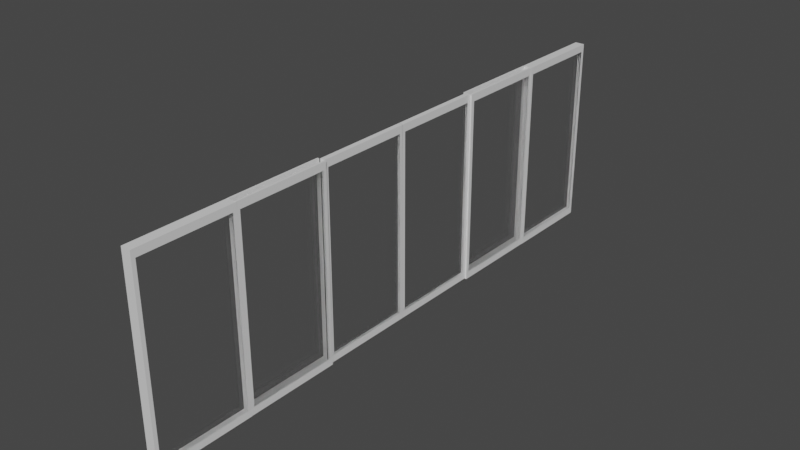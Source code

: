 # Source: SlidingDoors.blend  (saved by Blender 2.80.75; exported with 4.5.12 LTS)
import bpy
from mathutils import Matrix  # noqa: F401  (used for matrix-valued properties, if any)

bpy.ops.wm.read_factory_settings(use_empty=True)
scene = bpy.context.scene
scene.name = 'Scene'

# ---- collections
col_collection = bpy.data.collections.new('Collection'); scene.collection.children.link(col_collection)

# ---- materials (node trees are filled in below, after node groups)
mat_glass = bpy.data.materials.new('Glass')
mat_glass.use_transparent_shadow = False
mat_glass.preview_render_type = 'FLAT'
mat_frame = bpy.data.materials.new('Frame')
mat_frame.alpha_threshold = 0.0
mat_frame.use_transparent_shadow = False
mat_frame.line_color = (0.0, 0.0, 0.0, 1.0)
mat_frame_001 = bpy.data.materials.new('Frame.001')
mat_frame_001.alpha_threshold = 0.0
mat_frame_001.use_transparent_shadow = False
mat_frame_001.line_color = (0.0, 0.0, 0.0, 1.0)

# ---- material node trees
mat_glass.use_nodes = True; mat_glass.node_tree.nodes.clear()
_N = mat_glass.node_tree.nodes; _L = mat_glass.node_tree.links
n0 = _N.new('ShaderNodeOutputMaterial'); n0.name = 'Material Output'; n0.location = (300, 300)
n1 = _N.new('ShaderNodeBsdfGlass'); n1.name = 'Glass BSDF'; n1.location = (10, 300)
n1.distribution = 'BECKMANN'
n1.inputs[2].default_value = 1.45
_L.new(n1.outputs[0], n0.inputs[0])
n0.is_active_output = True
mat_frame.use_nodes = True; mat_frame.node_tree.nodes.clear()
_N = mat_frame.node_tree.nodes; _L = mat_frame.node_tree.links
n0 = _N.new('ShaderNodeOutputMaterial'); n0.name = 'Material Output'; n0.location = (300, 300)
n1 = _N.new('ShaderNodeBsdfPrincipled'); n1.name = 'Principled BSDF'; n1.location = (10, 300)
n1.distribution = 'GGX'
n1.subsurface_method = 'BURLEY'
n1.inputs[2].default_value = 0.4
n1.inputs[3].default_value = 1.45
n1.inputs[27].default_value = (0.0, 0.0, 0.0, 1.0)
n1.inputs[28].default_value = 1.0
_L.new(n1.outputs[0], n0.inputs[0])
n0.is_active_output = True
mat_frame_001.use_nodes = True; mat_frame_001.node_tree.nodes.clear()
_N = mat_frame_001.node_tree.nodes; _L = mat_frame_001.node_tree.links
n0 = _N.new('ShaderNodeOutputMaterial'); n0.name = 'Material Output'; n0.location = (300, 300)
n1 = _N.new('ShaderNodeBsdfPrincipled'); n1.name = 'Principled BSDF'; n1.location = (10, 300)
n1.distribution = 'GGX'
n1.subsurface_method = 'BURLEY'
n1.inputs[2].default_value = 0.4
n1.inputs[3].default_value = 1.45
n1.inputs[27].default_value = (0.0, 0.0, 0.0, 1.0)
n1.inputs[28].default_value = 1.0
_L.new(n1.outputs[0], n0.inputs[0])
n0.is_active_output = True

# ---- world
world_world = bpy.data.worlds.new('World'); scene.world = world_world
world_world.use_nodes = True; world_world.node_tree.nodes.clear()
_N = world_world.node_tree.nodes; _L = world_world.node_tree.links
n0 = _N.new('ShaderNodeOutputWorld'); n0.name = 'World Output'; n0.location = (300, 300)
n1 = _N.new('ShaderNodeBackground'); n1.name = 'Background'; n1.location = (10, 300)
n1.inputs[0].default_value = (0.05088, 0.05088, 0.05088, 1.0)
_L.new(n1.outputs[0], n0.inputs[0])
n0.is_active_output = True
world_world.color = (0.05088, 0.05088, 0.05088)
world_world.use_sun_shadow = False
world_world.sun_shadow_jitter_overblur = 0.0

# ---- meshes
me_cube = bpy.data.meshes.new('Cube')
me_cube.from_pydata([(1.0, 0.9231, 0.9231), (1.0, 0.9231, -0.9231), (1.0, -0.9231, 0.9231), (1.0, -0.9231, -0.9231), (-1.0, 0.9231, 0.9231), (-1.0, 0.9231, -0.9231), (-1.0, -0.9231, 0.9231), (-1.0, -0.9231, -0.9231), (-1.0, 1.0, -1.0), (-1.0, -1.0, -1.0), (1.0, 1.0, 1.0), (1.0, 1.0, -1.0), (-1.0, -1.0, 1.0), (1.0, -1.0, 1.0), (1.0, -1.0, -1.0), (-1.0, 1.0, 1.0)], [], [(10, 15, 12, 13), (14, 13, 12, 9), (7, 6, 4, 5), (8, 11, 14, 9), (1, 0, 2, 3), (8, 15, 10, 11), (7, 5, 8, 9), (0, 1, 11, 10), (6, 7, 9, 12), (3, 2, 13, 14), (5, 4, 15, 8), (2, 0, 10, 13), (4, 6, 12, 15), (1, 3, 14, 11)])
me_cube.polygons.foreach_set('material_index', [1, 1, 0, 1, 0, 1, 1, 1, 1, 1, 1, 1, 1, 1])
_uv = me_cube.uv_layers.new(name='UVMap')
_uv.uv.foreach_set('vector', [0.375, 0.0, 0.625, 0.0, 0.625, 0.25, 0.375, 0.25, 0.375, 0.25, 0.625, 0.25, 0.625, 0.5, 0.375, 0.5, 0.3846, 0.5096, 0.6154, 0.5096, 0.6154, 0.7404, 0.3846, 0.7404, 0.375, 0.75, 0.625, 0.75, 0.625, 1.0, 0.375, 1.0, 0.1346, 0.5096, 0.3654, 0.5096, 0.3654, 0.7404, 0.1346, 0.7404, 0.625, 0.5, 0.875, 0.5, 0.875, 0.75, 0.625, 0.75, 0.3846, 0.5096, 0.3846, 0.7404, 0.375, 0.75, 0.375, 0.5, 0.3654, 0.5096, 0.1346, 0.5096, 0.125, 0.5, 0.375, 0.5, 0.6154, 0.5096, 0.3846, 0.5096, 0.375, 0.5, 0.625, 0.5, 0.1346, 0.7404, 0.3654, 0.7404, 0.375, 0.75, 0.125, 0.75, 0.3846, 0.7404, 0.6154, 0.7404, 0.625, 0.75, 0.375, 0.75, 0.3654, 0.7404, 0.3654, 0.5096, 0.375, 0.5, 0.375, 0.75, 0.6154, 0.7404, 0.6154, 0.5096, 0.625, 0.5, 0.625, 0.75, 0.1346, 0.5096, 0.1346, 0.7404, 0.125, 0.75, 0.125, 0.5])
me_cube.materials.append(mat_glass)
me_cube.materials.append(mat_frame)
me_cube.use_remesh_preserve_volume = False
me_cube.use_remesh_preserve_attributes = False
me_cube.use_mirror_vertex_groups = False
me_cube.update()
me_cube_002 = bpy.data.meshes.new('Cube.002')
me_cube_002.from_pydata([(1.0, 0.9231, 0.9231), (1.0, 0.9231, -0.9231), (1.0, -0.9231, 0.9231), (1.0, -0.9231, -0.9231), (-1.0, 0.9231, 0.9231), (-1.0, 0.9231, -0.9231), (-1.0, -0.9231, 0.9231), (-1.0, -0.9231, -0.9231), (-1.0, 1.0, -1.0), (-1.0, -1.0, -1.0), (1.0, 1.0, 1.0), (1.0, 1.0, -1.0), (-1.0, -1.0, 1.0), (1.0, -1.0, 1.0), (1.0, -1.0, -1.0), (-1.0, 1.0, 1.0)], [], [(10, 15, 12, 13), (14, 13, 12, 9), (7, 6, 4, 5), (8, 11, 14, 9), (1, 0, 2, 3), (8, 15, 10, 11), (7, 5, 8, 9), (0, 1, 11, 10), (6, 7, 9, 12), (3, 2, 13, 14), (5, 4, 15, 8), (2, 0, 10, 13), (4, 6, 12, 15), (1, 3, 14, 11)])
me_cube_002.polygons.foreach_set('material_index', [0, 0, 1, 0, 1, 0, 0, 0, 0, 0, 0, 0, 0, 0])
_uv = me_cube_002.uv_layers.new(name='UVMap')
_uv.uv.foreach_set('vector', [0.375, 0.0, 0.625, 0.0, 0.625, 0.25, 0.375, 0.25, 0.375, 0.25, 0.625, 0.25, 0.625, 0.5, 0.375, 0.5, 0.3846, 0.5096, 0.6154, 0.5096, 0.6154, 0.7404, 0.3846, 0.7404, 0.375, 0.75, 0.625, 0.75, 0.625, 1.0, 0.375, 1.0, 0.1346, 0.5096, 0.3654, 0.5096, 0.3654, 0.7404, 0.1346, 0.7404, 0.625, 0.5, 0.875, 0.5, 0.875, 0.75, 0.625, 0.75, 0.3846, 0.5096, 0.3846, 0.7404, 0.375, 0.75, 0.375, 0.5, 0.3654, 0.5096, 0.1346, 0.5096, 0.125, 0.5, 0.375, 0.5, 0.6154, 0.5096, 0.3846, 0.5096, 0.375, 0.5, 0.625, 0.5, 0.1346, 0.7404, 0.3654, 0.7404, 0.375, 0.75, 0.125, 0.75, 0.3846, 0.7404, 0.6154, 0.7404, 0.625, 0.75, 0.375, 0.75, 0.3654, 0.7404, 0.3654, 0.5096, 0.375, 0.5, 0.375, 0.75, 0.6154, 0.7404, 0.6154, 0.5096, 0.625, 0.5, 0.625, 0.75, 0.1346, 0.5096, 0.1346, 0.7404, 0.125, 0.75, 0.125, 0.5])
me_cube_002.materials.append(mat_frame_001)
me_cube_002.materials.append(mat_glass)
me_cube_002.use_remesh_preserve_volume = False
me_cube_002.use_remesh_preserve_attributes = False
me_cube_002.use_mirror_vertex_groups = False
me_cube_002.update()
me_cube_003 = bpy.data.meshes.new('Cube.003')
me_cube_003.from_pydata([(1.0, 0.9231, 0.9231), (1.0, 0.9231, -0.9231), (1.0, -0.9231, 0.9231), (1.0, -0.9231, -0.9231), (-1.0, 0.9231, 0.9231), (-1.0, 0.9231, -0.9231), (-1.0, -0.9231, 0.9231), (-1.0, -0.9231, -0.9231), (-1.0, 1.0, -1.0), (-1.0, -1.0, -1.0), (1.0, 1.0, 1.0), (1.0, 1.0, -1.0), (-1.0, -1.0, 1.0), (1.0, -1.0, 1.0), (1.0, -1.0, -1.0), (-1.0, 1.0, 1.0)], [], [(10, 15, 12, 13), (14, 13, 12, 9), (7, 6, 4, 5), (8, 11, 14, 9), (1, 0, 2, 3), (8, 15, 10, 11), (7, 5, 8, 9), (0, 1, 11, 10), (6, 7, 9, 12), (3, 2, 13, 14), (5, 4, 15, 8), (2, 0, 10, 13), (4, 6, 12, 15), (1, 3, 14, 11)])
me_cube_003.polygons.foreach_set('material_index', [0, 0, 1, 0, 1, 0, 0, 0, 0, 0, 0, 0, 0, 0])
_uv = me_cube_003.uv_layers.new(name='UVMap')
_uv.uv.foreach_set('vector', [0.375, 0.0, 0.625, 0.0, 0.625, 0.25, 0.375, 0.25, 0.375, 0.25, 0.625, 0.25, 0.625, 0.5, 0.375, 0.5, 0.3846, 0.5096, 0.6154, 0.5096, 0.6154, 0.7404, 0.3846, 0.7404, 0.375, 0.75, 0.625, 0.75, 0.625, 1.0, 0.375, 1.0, 0.1346, 0.5096, 0.3654, 0.5096, 0.3654, 0.7404, 0.1346, 0.7404, 0.625, 0.5, 0.875, 0.5, 0.875, 0.75, 0.625, 0.75, 0.3846, 0.5096, 0.3846, 0.7404, 0.375, 0.75, 0.375, 0.5, 0.3654, 0.5096, 0.1346, 0.5096, 0.125, 0.5, 0.375, 0.5, 0.6154, 0.5096, 0.3846, 0.5096, 0.375, 0.5, 0.625, 0.5, 0.1346, 0.7404, 0.3654, 0.7404, 0.375, 0.75, 0.125, 0.75, 0.3846, 0.7404, 0.6154, 0.7404, 0.625, 0.75, 0.375, 0.75, 0.3654, 0.7404, 0.3654, 0.5096, 0.375, 0.5, 0.375, 0.75, 0.6154, 0.7404, 0.6154, 0.5096, 0.625, 0.5, 0.625, 0.75, 0.1346, 0.5096, 0.1346, 0.7404, 0.125, 0.75, 0.125, 0.5])
me_cube_003.materials.append(mat_frame)
me_cube_003.materials.append(mat_glass)
me_cube_003.use_remesh_preserve_volume = False
me_cube_003.use_remesh_preserve_attributes = False
me_cube_003.use_mirror_vertex_groups = False
me_cube_003.update()
me_cube_004 = bpy.data.meshes.new('Cube.004')
me_cube_004.from_pydata([(1.0, 0.9231, 0.9231), (1.0, 0.9231, -0.9231), (1.0, -0.9231, 0.9231), (1.0, -0.9231, -0.9231), (-1.0, 0.9231, 0.9231), (-1.0, 0.9231, -0.9231), (-1.0, -0.9231, 0.9231), (-1.0, -0.9231, -0.9231), (-1.0, 1.0, -1.0), (-1.0, -1.0, -1.0), (1.0, 1.0, 1.0), (1.0, 1.0, -1.0), (-1.0, -1.0, 1.0), (1.0, -1.0, 1.0), (1.0, -1.0, -1.0), (-1.0, 1.0, 1.0)], [], [(10, 15, 12, 13), (14, 13, 12, 9), (7, 6, 4, 5), (8, 11, 14, 9), (1, 0, 2, 3), (8, 15, 10, 11), (7, 5, 8, 9), (0, 1, 11, 10), (6, 7, 9, 12), (3, 2, 13, 14), (5, 4, 15, 8), (2, 0, 10, 13), (4, 6, 12, 15), (1, 3, 14, 11)])
me_cube_004.polygons.foreach_set('material_index', [0, 0, 1, 0, 1, 0, 0, 0, 0, 0, 0, 0, 0, 0])
_uv = me_cube_004.uv_layers.new(name='UVMap')
_uv.uv.foreach_set('vector', [0.375, 0.0, 0.625, 0.0, 0.625, 0.25, 0.375, 0.25, 0.375, 0.25, 0.625, 0.25, 0.625, 0.5, 0.375, 0.5, 0.3846, 0.5096, 0.6154, 0.5096, 0.6154, 0.7404, 0.3846, 0.7404, 0.375, 0.75, 0.625, 0.75, 0.625, 1.0, 0.375, 1.0, 0.1346, 0.5096, 0.3654, 0.5096, 0.3654, 0.7404, 0.1346, 0.7404, 0.625, 0.5, 0.875, 0.5, 0.875, 0.75, 0.625, 0.75, 0.3846, 0.5096, 0.3846, 0.7404, 0.375, 0.75, 0.375, 0.5, 0.3654, 0.5096, 0.1346, 0.5096, 0.125, 0.5, 0.375, 0.5, 0.6154, 0.5096, 0.3846, 0.5096, 0.375, 0.5, 0.625, 0.5, 0.1346, 0.7404, 0.3654, 0.7404, 0.375, 0.75, 0.125, 0.75, 0.3846, 0.7404, 0.6154, 0.7404, 0.625, 0.75, 0.375, 0.75, 0.3654, 0.7404, 0.3654, 0.5096, 0.375, 0.5, 0.375, 0.75, 0.6154, 0.7404, 0.6154, 0.5096, 0.625, 0.5, 0.625, 0.75, 0.1346, 0.5096, 0.1346, 0.7404, 0.125, 0.75, 0.125, 0.5])
me_cube_004.materials.append(mat_frame)
me_cube_004.materials.append(mat_glass)
me_cube_004.use_remesh_preserve_volume = False
me_cube_004.use_remesh_preserve_attributes = False
me_cube_004.use_mirror_vertex_groups = False
me_cube_004.update()
me_cube_006 = bpy.data.meshes.new('Cube.006')
me_cube_006.from_pydata([(1.0, 0.9231, 0.9231), (1.0, 0.9231, -0.9231), (1.0, -0.9231, 0.9231), (1.0, -0.9231, -0.9231), (-1.0, 0.9231, 0.9231), (-1.0, 0.9231, -0.9231), (-1.0, -0.9231, 0.9231), (-1.0, -0.9231, -0.9231), (-1.0, 1.0, -1.0), (-1.0, -1.0, -1.0), (1.0, 1.0, 1.0), (1.0, 1.0, -1.0), (-1.0, -1.0, 1.0), (1.0, -1.0, 1.0), (1.0, -1.0, -1.0), (-1.0, 1.0, 1.0)], [], [(10, 15, 12, 13), (14, 13, 12, 9), (7, 6, 4, 5), (8, 11, 14, 9), (1, 0, 2, 3), (8, 15, 10, 11), (7, 5, 8, 9), (0, 1, 11, 10), (6, 7, 9, 12), (3, 2, 13, 14), (5, 4, 15, 8), (2, 0, 10, 13), (4, 6, 12, 15), (1, 3, 14, 11)])
me_cube_006.polygons.foreach_set('material_index', [0, 0, 1, 0, 1, 0, 0, 0, 0, 0, 0, 0, 0, 0])
_uv = me_cube_006.uv_layers.new(name='UVMap')
_uv.uv.foreach_set('vector', [0.375, 0.0, 0.625, 0.0, 0.625, 0.25, 0.375, 0.25, 0.375, 0.25, 0.625, 0.25, 0.625, 0.5, 0.375, 0.5, 0.3846, 0.5096, 0.6154, 0.5096, 0.6154, 0.7404, 0.3846, 0.7404, 0.375, 0.75, 0.625, 0.75, 0.625, 1.0, 0.375, 1.0, 0.1346, 0.5096, 0.3654, 0.5096, 0.3654, 0.7404, 0.1346, 0.7404, 0.625, 0.5, 0.875, 0.5, 0.875, 0.75, 0.625, 0.75, 0.3846, 0.5096, 0.3846, 0.7404, 0.375, 0.75, 0.375, 0.5, 0.3654, 0.5096, 0.1346, 0.5096, 0.125, 0.5, 0.375, 0.5, 0.6154, 0.5096, 0.3846, 0.5096, 0.375, 0.5, 0.625, 0.5, 0.1346, 0.7404, 0.3654, 0.7404, 0.375, 0.75, 0.125, 0.75, 0.3846, 0.7404, 0.6154, 0.7404, 0.625, 0.75, 0.375, 0.75, 0.3654, 0.7404, 0.3654, 0.5096, 0.375, 0.5, 0.375, 0.75, 0.6154, 0.7404, 0.6154, 0.5096, 0.625, 0.5, 0.625, 0.75, 0.1346, 0.5096, 0.1346, 0.7404, 0.125, 0.75, 0.125, 0.5])
me_cube_006.materials.append(mat_frame)
me_cube_006.materials.append(mat_glass)
me_cube_006.use_remesh_preserve_volume = False
me_cube_006.use_remesh_preserve_attributes = False
me_cube_006.use_mirror_vertex_groups = False
me_cube_006.update()
me_cube_009 = bpy.data.meshes.new('Cube.009')
me_cube_009.from_pydata([(1.0, 0.9231, 0.9231), (1.0, 0.9231, -0.9231), (1.0, -0.9231, 0.9231), (1.0, -0.9231, -0.9231), (-1.0, 0.9231, 0.9231), (-1.0, 0.9231, -0.9231), (-1.0, -0.9231, 0.9231), (-1.0, -0.9231, -0.9231), (-1.0, 1.0, -1.0), (-1.0, -1.0, -1.0), (1.0, 1.0, 1.0), (1.0, 1.0, -1.0), (-1.0, -1.0, 1.0), (1.0, -1.0, 1.0), (1.0, -1.0, -1.0), (-1.0, 1.0, 1.0)], [], [(10, 15, 12, 13), (14, 13, 12, 9), (7, 6, 4, 5), (8, 11, 14, 9), (1, 0, 2, 3), (8, 15, 10, 11), (7, 5, 8, 9), (0, 1, 11, 10), (6, 7, 9, 12), (3, 2, 13, 14), (5, 4, 15, 8), (2, 0, 10, 13), (4, 6, 12, 15), (1, 3, 14, 11)])
me_cube_009.polygons.foreach_set('material_index', [0, 0, 1, 0, 1, 0, 0, 0, 0, 0, 0, 0, 0, 0])
_uv = me_cube_009.uv_layers.new(name='UVMap')
_uv.uv.foreach_set('vector', [0.375, 0.0, 0.625, 0.0, 0.625, 0.25, 0.375, 0.25, 0.375, 0.25, 0.625, 0.25, 0.625, 0.5, 0.375, 0.5, 0.3846, 0.5096, 0.6154, 0.5096, 0.6154, 0.7404, 0.3846, 0.7404, 0.375, 0.75, 0.625, 0.75, 0.625, 1.0, 0.375, 1.0, 0.1346, 0.5096, 0.3654, 0.5096, 0.3654, 0.7404, 0.1346, 0.7404, 0.625, 0.5, 0.875, 0.5, 0.875, 0.75, 0.625, 0.75, 0.3846, 0.5096, 0.3846, 0.7404, 0.375, 0.75, 0.375, 0.5, 0.3654, 0.5096, 0.1346, 0.5096, 0.125, 0.5, 0.375, 0.5, 0.6154, 0.5096, 0.3846, 0.5096, 0.375, 0.5, 0.625, 0.5, 0.1346, 0.7404, 0.3654, 0.7404, 0.375, 0.75, 0.125, 0.75, 0.3846, 0.7404, 0.6154, 0.7404, 0.625, 0.75, 0.375, 0.75, 0.3654, 0.7404, 0.3654, 0.5096, 0.375, 0.5, 0.375, 0.75, 0.6154, 0.7404, 0.6154, 0.5096, 0.625, 0.5, 0.625, 0.75, 0.1346, 0.5096, 0.1346, 0.7404, 0.125, 0.75, 0.125, 0.5])
me_cube_009.materials.append(mat_frame)
me_cube_009.materials.append(mat_glass)
me_cube_009.use_remesh_preserve_volume = False
me_cube_009.use_remesh_preserve_attributes = False
me_cube_009.use_mirror_vertex_groups = False
me_cube_009.update()
me_cube_008 = bpy.data.meshes.new('Cube.008')
me_cube_008.from_pydata([(1.0, 0.9231, 0.9231), (1.0, 0.9231, -0.9231), (1.0, -0.9231, 0.9231), (1.0, -0.9231, -0.9231), (-1.0, 0.9231, 0.9231), (-1.0, 0.9231, -0.9231), (-1.0, -0.9231, 0.9231), (-1.0, -0.9231, -0.9231), (-1.0, 1.0, -1.0), (-1.0, -1.0, -1.0), (1.0, 1.0, 1.0), (1.0, 1.0, -1.0), (-1.0, -1.0, 1.0), (1.0, -1.0, 1.0), (1.0, -1.0, -1.0), (-1.0, 1.0, 1.0)], [], [(10, 15, 12, 13), (14, 13, 12, 9), (7, 6, 4, 5), (8, 11, 14, 9), (1, 0, 2, 3), (8, 15, 10, 11), (7, 5, 8, 9), (0, 1, 11, 10), (6, 7, 9, 12), (3, 2, 13, 14), (5, 4, 15, 8), (2, 0, 10, 13), (4, 6, 12, 15), (1, 3, 14, 11)])
me_cube_008.polygons.foreach_set('material_index', [0, 0, 1, 0, 1, 0, 0, 0, 0, 0, 0, 0, 0, 0])
_uv = me_cube_008.uv_layers.new(name='UVMap')
_uv.uv.foreach_set('vector', [0.375, 0.0, 0.625, 0.0, 0.625, 0.25, 0.375, 0.25, 0.375, 0.25, 0.625, 0.25, 0.625, 0.5, 0.375, 0.5, 0.3846, 0.5096, 0.6154, 0.5096, 0.6154, 0.7404, 0.3846, 0.7404, 0.375, 0.75, 0.625, 0.75, 0.625, 1.0, 0.375, 1.0, 0.1346, 0.5096, 0.3654, 0.5096, 0.3654, 0.7404, 0.1346, 0.7404, 0.625, 0.5, 0.875, 0.5, 0.875, 0.75, 0.625, 0.75, 0.3846, 0.5096, 0.3846, 0.7404, 0.375, 0.75, 0.375, 0.5, 0.3654, 0.5096, 0.1346, 0.5096, 0.125, 0.5, 0.375, 0.5, 0.6154, 0.5096, 0.3846, 0.5096, 0.375, 0.5, 0.625, 0.5, 0.1346, 0.7404, 0.3654, 0.7404, 0.375, 0.75, 0.125, 0.75, 0.3846, 0.7404, 0.6154, 0.7404, 0.625, 0.75, 0.375, 0.75, 0.3654, 0.7404, 0.3654, 0.5096, 0.375, 0.5, 0.375, 0.75, 0.6154, 0.7404, 0.6154, 0.5096, 0.625, 0.5, 0.625, 0.75, 0.1346, 0.5096, 0.1346, 0.7404, 0.125, 0.75, 0.125, 0.5])
me_cube_008.materials.append(mat_frame)
me_cube_008.materials.append(mat_glass)
me_cube_008.use_remesh_preserve_volume = False
me_cube_008.use_remesh_preserve_attributes = False
me_cube_008.use_mirror_vertex_groups = False
me_cube_008.update()
me_cube_007 = bpy.data.meshes.new('Cube.007')
me_cube_007.from_pydata([(1.0, 0.9231, 0.9231), (1.0, 0.9231, -0.9231), (1.0, -0.9231, 0.9231), (1.0, -0.9231, -0.9231), (-1.0, 0.9231, 0.9231), (-1.0, 0.9231, -0.9231), (-1.0, -0.9231, 0.9231), (-1.0, -0.9231, -0.9231), (-1.0, 1.0, -1.0), (-1.0, -1.0, -1.0), (1.0, 1.0, 1.0), (1.0, 1.0, -1.0), (-1.0, -1.0, 1.0), (1.0, -1.0, 1.0), (1.0, -1.0, -1.0), (-1.0, 1.0, 1.0)], [], [(10, 15, 12, 13), (14, 13, 12, 9), (7, 6, 4, 5), (8, 11, 14, 9), (1, 0, 2, 3), (8, 15, 10, 11), (7, 5, 8, 9), (0, 1, 11, 10), (6, 7, 9, 12), (3, 2, 13, 14), (5, 4, 15, 8), (2, 0, 10, 13), (4, 6, 12, 15), (1, 3, 14, 11)])
me_cube_007.polygons.foreach_set('material_index', [0, 0, 1, 0, 1, 0, 0, 0, 0, 0, 0, 0, 0, 0])
_uv = me_cube_007.uv_layers.new(name='UVMap')
_uv.uv.foreach_set('vector', [0.375, 0.0, 0.625, 0.0, 0.625, 0.25, 0.375, 0.25, 0.375, 0.25, 0.625, 0.25, 0.625, 0.5, 0.375, 0.5, 0.3846, 0.5096, 0.6154, 0.5096, 0.6154, 0.7404, 0.3846, 0.7404, 0.375, 0.75, 0.625, 0.75, 0.625, 1.0, 0.375, 1.0, 0.1346, 0.5096, 0.3654, 0.5096, 0.3654, 0.7404, 0.1346, 0.7404, 0.625, 0.5, 0.875, 0.5, 0.875, 0.75, 0.625, 0.75, 0.3846, 0.5096, 0.3846, 0.7404, 0.375, 0.75, 0.375, 0.5, 0.3654, 0.5096, 0.1346, 0.5096, 0.125, 0.5, 0.375, 0.5, 0.6154, 0.5096, 0.3846, 0.5096, 0.375, 0.5, 0.625, 0.5, 0.1346, 0.7404, 0.3654, 0.7404, 0.375, 0.75, 0.125, 0.75, 0.3846, 0.7404, 0.6154, 0.7404, 0.625, 0.75, 0.375, 0.75, 0.3654, 0.7404, 0.3654, 0.5096, 0.375, 0.5, 0.375, 0.75, 0.6154, 0.7404, 0.6154, 0.5096, 0.625, 0.5, 0.625, 0.75, 0.1346, 0.5096, 0.1346, 0.7404, 0.125, 0.75, 0.125, 0.5])
me_cube_007.materials.append(mat_frame)
me_cube_007.materials.append(mat_glass)
me_cube_007.use_remesh_preserve_volume = False
me_cube_007.use_remesh_preserve_attributes = False
me_cube_007.use_mirror_vertex_groups = False
me_cube_007.update()

# ---- objects
ob_cube = bpy.data.objects.new('Cube', me_cube)
ob_cube_001 = bpy.data.objects.new('Cube.001', me_cube_002)
ob_cube_002 = bpy.data.objects.new('Cube.002', me_cube_003)
ob_cube_003 = bpy.data.objects.new('Cube.003', me_cube_004)
ob_cube_004 = bpy.data.objects.new('Cube.004', me_cube_006)
ob_cube_007 = bpy.data.objects.new('Cube.007', me_cube_009)
ob_cube_006 = bpy.data.objects.new('Cube.006', me_cube_008)
ob_cube_005 = bpy.data.objects.new('Cube.005', me_cube_007)

# ---- transforms, parenting, visibility, modifiers, constraints
ob_cube.location = (0.0, -5.026, 10.17)
ob_cube.scale = (0.25, 5.0, 10.0)
ob_cube.lock_rotations_4d = False
ob_cube.empty_display_type = 'ARROWS'
ob_cube.lineart.crease_threshold = 0.0
ob_cube_001.location = (0.0, 4.953, 10.17)
ob_cube_001.scale = (0.25, 5.0, 10.0)
ob_cube_001.lock_rotations_4d = False
ob_cube_001.empty_display_type = 'ARROWS'
ob_cube_001.lineart.crease_threshold = 0.0
ob_cube_002.location = (0.3837, 14.92, 10.18)
ob_cube_002.scale = (0.1, 5.0, 10.0)
ob_cube_002.lock_rotations_4d = False
ob_cube_002.empty_display_type = 'ARROWS'
ob_cube_002.lineart.crease_threshold = 0.0
ob_cube_003.location = (-0.4052, 14.92, 10.18)
ob_cube_003.scale = (0.1, 5.0, 10.0)
ob_cube_003.lock_rotations_4d = False
ob_cube_003.empty_display_type = 'ARROWS'
ob_cube_003.lineart.crease_threshold = 0.0
ob_cube_004.location = (0.0, 24.89, 10.17)
ob_cube_004.scale = (0.5, 5.0, 10.0)
ob_cube_004.lock_rotations_4d = False
ob_cube_004.empty_display_type = 'ARROWS'
ob_cube_004.lineart.crease_threshold = 0.0
ob_cube_007.location = (0.3837, -15.09, 10.18)
ob_cube_007.scale = (0.1, 5.0, 10.0)
ob_cube_007.lock_rotations_4d = False
ob_cube_007.empty_display_type = 'ARROWS'
ob_cube_007.lineart.crease_threshold = 0.0
ob_cube_006.location = (-0.4052, -15.09, 10.18)
ob_cube_006.scale = (0.1, 5.0, 10.0)
ob_cube_006.lock_rotations_4d = False
ob_cube_006.empty_display_type = 'ARROWS'
ob_cube_006.lineart.crease_threshold = 0.0
ob_cube_005.location = (0.0, -25.04, 10.17)
ob_cube_005.scale = (0.5, 5.0, 10.0)
ob_cube_005.lock_rotations_4d = False
ob_cube_005.empty_display_type = 'ARROWS'
ob_cube_005.lineart.crease_threshold = 0.0

# ---- collection membership
col_collection.objects.link(ob_cube)
col_collection.objects.link(ob_cube_001)
col_collection.objects.link(ob_cube_002)
col_collection.objects.link(ob_cube_003)
col_collection.objects.link(ob_cube_004)
col_collection.objects.link(ob_cube_007)
col_collection.objects.link(ob_cube_006)
col_collection.objects.link(ob_cube_005)

# ---- scene / render settings (as saved in the file)
scene.frame_start = 1; scene.frame_end = 250; scene.frame_set(0)
scene.render.engine = 'BLENDER_EEVEE_NEXT'
scene.cycles.use_denoising = False
scene.cycles.samples = 128
scene.cycles.sampling_pattern = 'TABULATED_SOBOL'
scene.cycles.use_adaptive_sampling = False
scene.cycles.use_light_tree = False
scene.view_settings.view_transform = 'Filmic'
bpy.context.view_layer.update()

# ---- added for rendering (the .blend has no active camera and no usable light): camera, sun
cam_auto = bpy.data.cameras.new('AutoCamera')
cam_auto.lens = 50.0
cam_auto.sensor_width = 36.0
cam_auto.clip_end = 1026.0
ob_auto_camera = bpy.data.objects.new('AutoCamera', cam_auto)
scene.collection.objects.link(ob_auto_camera)
ob_auto_camera.location = (58.4595, -70.2284, 56.9445)
ob_auto_camera.rotation_euler = (1.09748, -7.21219e-08, 0.694738)
scene.camera = ob_auto_camera
light_auto_sun = bpy.data.lights.new('AutoSun', 'SUN')
light_auto_sun.energy = 3.0
light_auto_sun.angle = 0.0523599
ob_auto_sun = bpy.data.objects.new('AutoSun', light_auto_sun)
scene.collection.objects.link(ob_auto_sun)
ob_auto_sun.rotation_euler = (0.872665, 0.174533, 0.523599)
bpy.context.view_layer.update()
